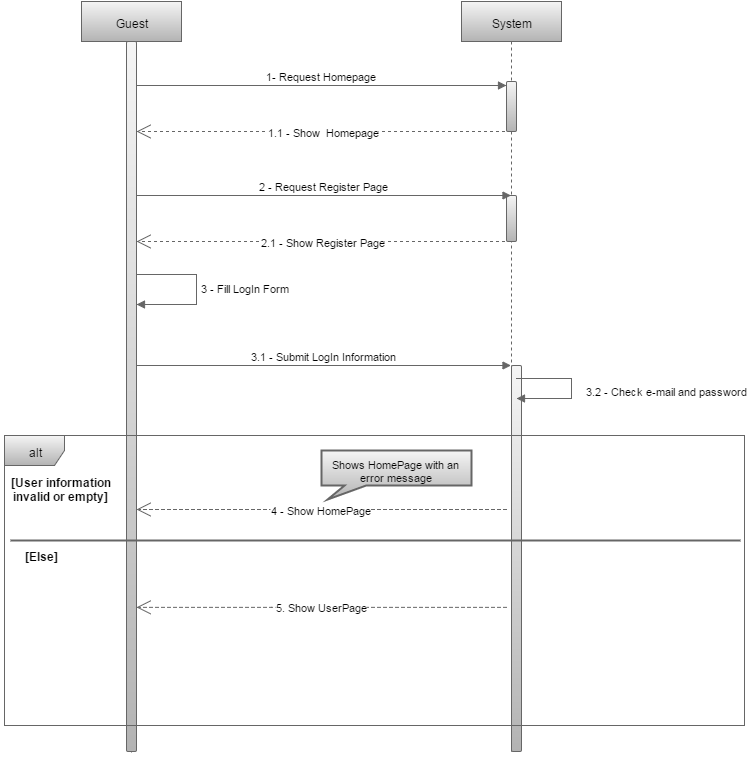

The diagram above was exported from draw.io. Its source (the exported page's mxGraphModel, read from the mxfile embedded in the PNG):
<mxGraphModel dx="1434" dy="720" grid="1" gridSize="10" guides="1" tooltips="1" connect="1" arrows="1" fold="1" page="1" pageScale="1" pageWidth="826" pageHeight="1169" background="#ffffff" math="0">
  <root>
    <mxCell id="0" />
    <mxCell id="1" parent="0" />
    <mxCell id="8" value="1.1 - Show &amp;nbsp;Homepage" style="endArrow=open;endSize=12;dashed=1;html=1;plain-gray" parent="1" source="6" target="28" edge="1">
      <mxGeometry width="160" relative="1" as="geometry">
        <mxPoint x="530" y="180" as="sourcePoint" />
        <mxPoint x="190" y="176" as="targetPoint" />
        <Array as="points">
          <mxPoint x="401" y="176" />
        </Array>
      </mxGeometry>
    </mxCell>
    <mxCell id="10" value="2.1 - Show Register Page" style="endArrow=open;endSize=12;dashed=1;html=1;plain-gray" parent="1" source="6" target="28" edge="1">
      <mxGeometry x="170.5" y="286" width="160" as="geometry">
        <mxPoint x="500" y="270" as="sourcePoint" />
        <mxPoint x="210" y="286" as="targetPoint" />
        <Array as="points">
          <mxPoint x="401" y="286" />
        </Array>
      </mxGeometry>
    </mxCell>
    <mxCell id="13" value="3.1 - Submit LogIn Information" style="html=1;verticalAlign=bottom;endArrow=block;plain-gray" parent="1" source="28" target="6" edge="1">
      <mxGeometry x="170" y="400" width="80" as="geometry">
        <mxPoint x="200" y="400" as="sourcePoint" />
        <mxPoint x="530" y="400" as="targetPoint" />
        <Array as="points">
          <mxPoint x="230" y="410" />
        </Array>
      </mxGeometry>
    </mxCell>
    <mxCell id="17" value="[User information&lt;div&gt;invalid or empty]&lt;/div&gt;" style="text;html=1;align=center;fontStyle=1;verticalAlign=middle;spacingLeft=3;spacingRight=3;strokeColor=none;rotatable=0;points=[[0,0.5],[1,0.5]];portConstraint=eastwest;" parent="1" vertex="1">
      <mxGeometry x="60" y="520" width="80" height="26" as="geometry" />
    </mxCell>
    <mxCell id="19" value="[Else]" style="text;html=1;align=center;fontStyle=1;verticalAlign=middle;spacingLeft=3;spacingRight=3;strokeColor=none;rotatable=0;points=[[0,0.5],[1,0.5]];portConstraint=eastwest;" parent="1" vertex="1">
      <mxGeometry x="40" y="587" width="80" height="26" as="geometry" />
    </mxCell>
    <mxCell id="20" value="4 - Show HomePage" style="endArrow=open;endSize=12;dashed=1;html=1;plain-gray" parent="1" edge="1">
      <mxGeometry x="170.5" y="544" width="160" as="geometry">
        <mxPoint x="545" y="554" as="sourcePoint" />
        <mxPoint x="175" y="554" as="targetPoint" />
        <Array as="points">
          <mxPoint x="401" y="554" />
        </Array>
      </mxGeometry>
    </mxCell>
    <mxCell id="22" value="Shows HomePage with an error message" style="strokeWidth=2;whiteSpace=wrap;html=1;shape=mxgraph.basic.rectangular_callout;horizontal=1;verticalAlign=top;fontSize=11;plain-gray" parent="1" vertex="1">
      <mxGeometry x="360" y="495" width="150" height="49" as="geometry" />
    </mxCell>
    <mxCell id="31" value="" style="group" parent="1" vertex="1" connectable="0">
      <mxGeometry x="500" y="46" width="100" height="750" as="geometry" />
    </mxCell>
    <mxCell id="6" value="System" style="shape=umlLifeline;perimeter=lifelinePerimeter;whiteSpace=wrap;html=1;container=1;collapsible=0;recursiveResize=0;plain-gray" parent="31" vertex="1">
      <mxGeometry width="100" height="750" as="geometry" />
    </mxCell>
    <mxCell id="29" value="" style="html=1;points=[];perimeter=orthogonalPerimeter;rounded=1;glass=0;strokeWidth=1;fontSize=11;plain-gray" parent="6" vertex="1">
      <mxGeometry x="45" y="80" width="10" height="50" as="geometry" />
    </mxCell>
    <mxCell id="36" value="" style="html=1;points=[];perimeter=orthogonalPerimeter;rounded=1;glass=0;strokeWidth=1;fontSize=11;plain-gray" vertex="1" parent="6">
      <mxGeometry x="45" y="194" width="10" height="46" as="geometry" />
    </mxCell>
    <mxCell id="37" value="" style="html=1;points=[];perimeter=orthogonalPerimeter;rounded=1;glass=0;strokeWidth=1;fontSize=11;plain-gray" vertex="1" parent="6">
      <mxGeometry x="50" y="364" width="10" height="386" as="geometry" />
    </mxCell>
    <mxCell id="16" value="3.2 - Check e-mail and password" style="edgeStyle=orthogonalEdgeStyle;html=1;align=left;spacingLeft=2;endArrow=block;rounded=0;plain-gray" parent="31" edge="1">
      <mxGeometry as="geometry">
        <mxPoint x="55" y="376.9336870026524" as="sourcePoint" />
        <Array as="points">
          <mxPoint x="110" y="376.9336870026525" />
          <mxPoint x="110" y="396.6684350132626" />
        </Array>
        <mxPoint x="55" y="396.6684350132626" as="targetPoint" />
        <mxPoint x="65" y="2" as="offset" />
      </mxGeometry>
    </mxCell>
    <mxCell id="26" value="5. Show UserPage" style="endArrow=open;endSize=12;dashed=1;html=1;plain-gray" parent="31" edge="1">
      <mxGeometry x="-419.5" y="605.8567639257294" width="160" as="geometry">
        <mxPoint x="45" y="605.8567639257294" as="sourcePoint" />
        <mxPoint x="-325" y="605.8567639257294" as="targetPoint" />
        <Array as="points">
          <mxPoint x="-180" y="605.8567639257294" />
        </Array>
      </mxGeometry>
    </mxCell>
    <mxCell id="32" value="" style="group" parent="1" vertex="1" connectable="0">
      <mxGeometry x="120" y="46" width="100" height="754" as="geometry" />
    </mxCell>
    <mxCell id="5" value="Guest" style="shape=umlLifeline;perimeter=lifelinePerimeter;whiteSpace=wrap;html=1;container=1;collapsible=0;recursiveResize=0;plain-gray" parent="32" vertex="1">
      <mxGeometry width="100" height="754" as="geometry" />
    </mxCell>
    <mxCell id="11" value="" style="html=1;points=[];perimeter=orthogonalPerimeter;" parent="5" vertex="1">
      <mxGeometry x="45" y="289" width="10" height="40" as="geometry" />
    </mxCell>
    <mxCell id="12" value="3 - Fill LogIn Form" style="edgeStyle=orthogonalEdgeStyle;html=1;align=left;spacingLeft=2;endArrow=block;rounded=0;entryX=1;entryY=0;plain-gray" parent="5" edge="1">
      <mxGeometry relative="1" as="geometry">
        <mxPoint x="49.5" y="273" as="sourcePoint" />
        <Array as="points">
          <mxPoint x="115" y="273" />
          <mxPoint x="115" y="303" />
        </Array>
        <mxPoint x="55" y="303" as="targetPoint" />
      </mxGeometry>
    </mxCell>
    <mxCell id="28" value="" style="html=1;points=[];perimeter=orthogonalPerimeter;rounded=1;glass=0;strokeWidth=1;fontSize=11;plain-gray" parent="5" vertex="1">
      <mxGeometry x="45" y="40" width="10" height="710" as="geometry" />
    </mxCell>
    <mxCell id="9" value="2 - Request Register Page" style="html=1;verticalAlign=bottom;endArrow=block;plain-gray" parent="1" source="28" target="6" edge="1">
      <mxGeometry width="80" relative="1" as="geometry">
        <mxPoint x="200" y="246" as="sourcePoint" />
        <mxPoint x="530" y="240" as="targetPoint" />
        <Array as="points">
          <mxPoint x="460" y="240" />
        </Array>
      </mxGeometry>
    </mxCell>
    <mxCell id="7" value="1- Request Homepage" style="html=1;verticalAlign=bottom;endArrow=block;plain-gray" parent="1" source="28" target="29" edge="1">
      <mxGeometry width="80" relative="1" as="geometry">
        <mxPoint x="200" y="136" as="sourcePoint" />
        <mxPoint x="530" y="130" as="targetPoint" />
        <Array as="points">
          <mxPoint x="500" y="130" />
        </Array>
      </mxGeometry>
    </mxCell>
    <mxCell id="18" value="" style="endArrow=none;html=1;plain-gray;strokeWidth=2;" parent="1" edge="1">
      <mxGeometry width="50" height="50" relative="1" as="geometry">
        <mxPoint x="49" y="585" as="sourcePoint" />
        <mxPoint x="779" y="585" as="targetPoint" />
      </mxGeometry>
    </mxCell>
    <mxCell id="15" value="alt" style="shape=umlFrame;whiteSpace=wrap;html=1;plain-gray" parent="1" vertex="1">
      <mxGeometry x="43" y="480" width="740" height="290" as="geometry" />
    </mxCell>
  </root>
</mxGraphModel>